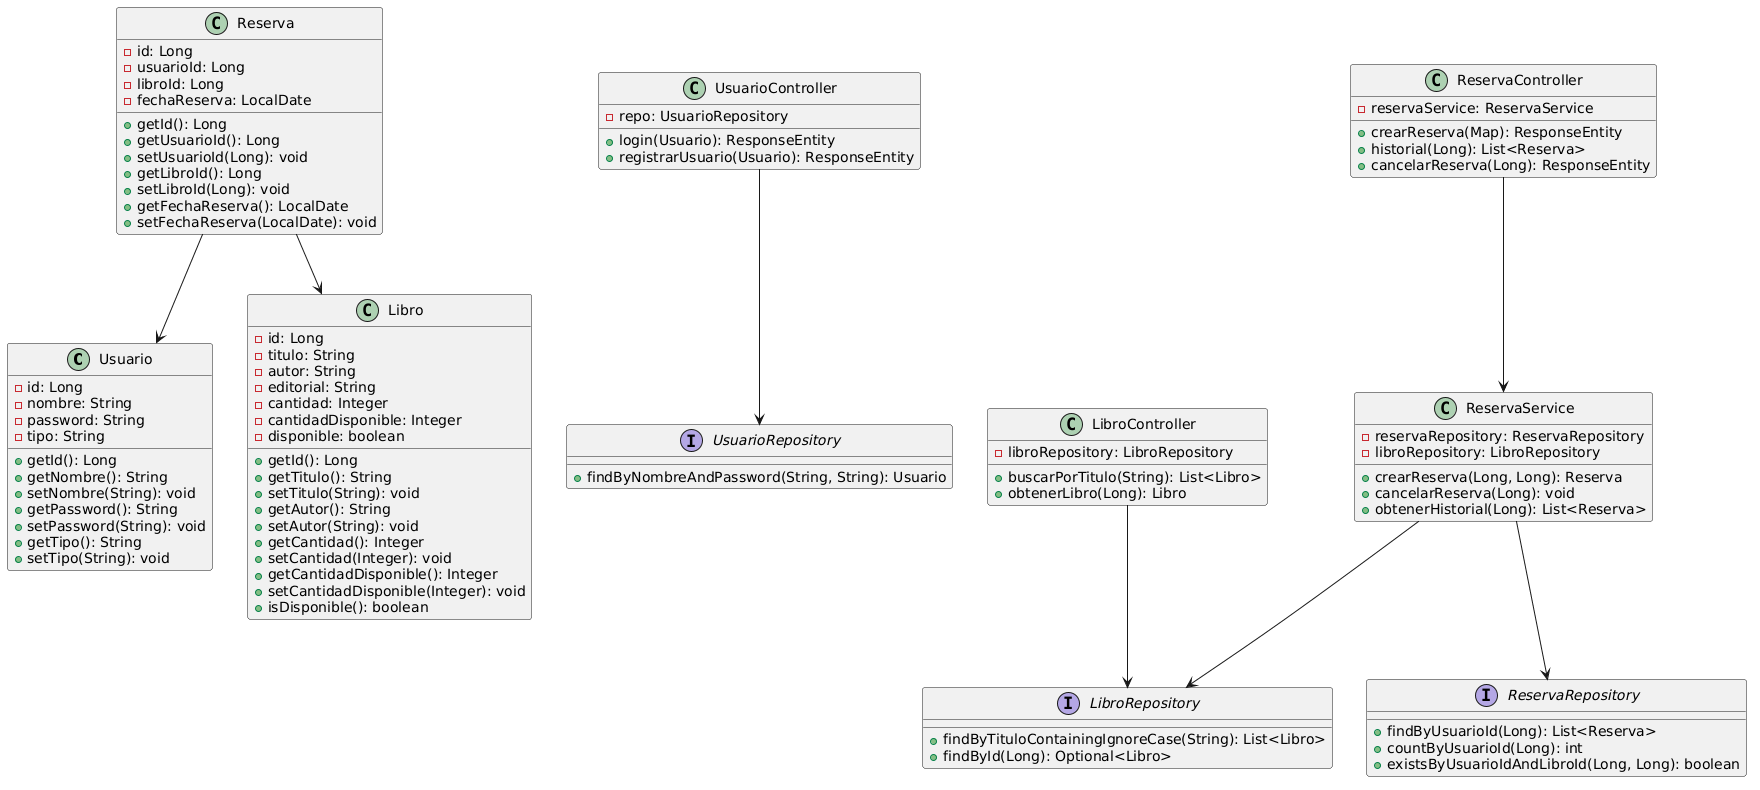

The diagram above was rendered by PlantUML. Its source (embedded in the PNG):
@startuml
class Usuario {
  - id: Long
  - nombre: String
  - password: String
  - tipo: String
  + getId(): Long
  + getNombre(): String
  + setNombre(String): void
  + getPassword(): String
  + setPassword(String): void
  + getTipo(): String
  + setTipo(String): void
}

class Libro {
  - id: Long
  - titulo: String
  - autor: String
  - editorial: String
  - cantidad: Integer
  - cantidadDisponible: Integer
  - disponible: boolean
  + getId(): Long
  + getTitulo(): String
  + setTitulo(String): void
  + getAutor(): String
  + setAutor(String): void
  + getCantidad(): Integer
  + setCantidad(Integer): void
  + getCantidadDisponible(): Integer
  + setCantidadDisponible(Integer): void
  + isDisponible(): boolean
}

class Reserva {
  - id: Long
  - usuarioId: Long
  - libroId: Long
  - fechaReserva: LocalDate
  + getId(): Long
  + getUsuarioId(): Long
  + setUsuarioId(Long): void
  + getLibroId(): Long
  + setLibroId(Long): void
  + getFechaReserva(): LocalDate
  + setFechaReserva(LocalDate): void
}

class UsuarioController {
  - repo: UsuarioRepository
  + login(Usuario): ResponseEntity
  + registrarUsuario(Usuario): ResponseEntity
}

class LibroController {
  - libroRepository: LibroRepository
  + buscarPorTitulo(String): List<Libro>
  + obtenerLibro(Long): Libro
}

class ReservaController {
  - reservaService: ReservaService
  + crearReserva(Map): ResponseEntity
  + historial(Long): List<Reserva>
  + cancelarReserva(Long): ResponseEntity
}

class ReservaService {
  - reservaRepository: ReservaRepository
  - libroRepository: LibroRepository
  + crearReserva(Long, Long): Reserva
  + cancelarReserva(Long): void
  + obtenerHistorial(Long): List<Reserva>
}

interface UsuarioRepository {
  + findByNombreAndPassword(String, String): Usuario
}

interface LibroRepository {
  + findByTituloContainingIgnoreCase(String): List<Libro>
  + findById(Long): Optional<Libro>
}

interface ReservaRepository {
  + findByUsuarioId(Long): List<Reserva>
  + countByUsuarioId(Long): int
  + existsByUsuarioIdAndLibroId(Long, Long): boolean
}

UsuarioController --> UsuarioRepository
LibroController --> LibroRepository
ReservaController --> ReservaService
ReservaService --> ReservaRepository
ReservaService --> LibroRepository
Reserva --> Usuario
Reserva --> Libro
@enduml